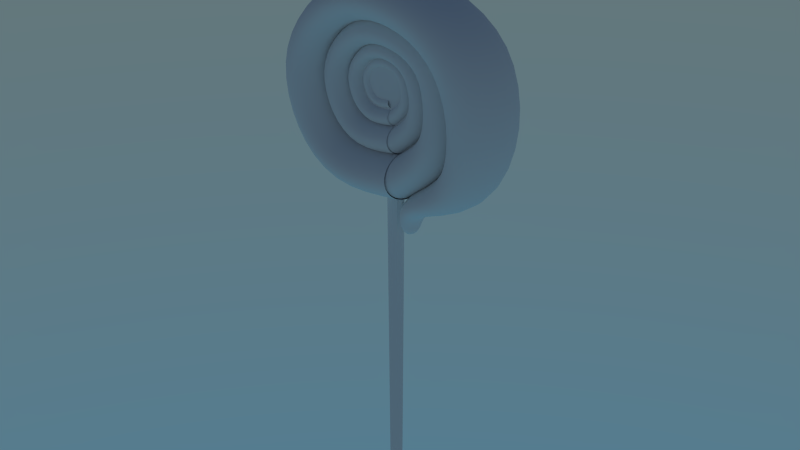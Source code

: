 # Source: spin.blend  (saved by Blender 2.74.0; exported with 4.5.12 LTS)
import bpy
from mathutils import Matrix  # noqa: F401  (used for matrix-valued properties, if any)

bpy.ops.wm.read_factory_settings(use_empty=True)
scene = bpy.context.scene
scene.name = 'Scene'

# ---- collections
col_collection_1 = bpy.data.collections.new('Collection 1'); scene.collection.children.link(col_collection_1)

# ---- world
world_world = bpy.data.worlds.new('World'); scene.world = world_world
world_world.use_nodes = True; world_world.node_tree.nodes.clear()
_N = world_world.node_tree.nodes; _L = world_world.node_tree.links
n0 = _N.new('ShaderNodeOutputWorld'); n0.name = 'World Output'; n0.location = (300, 300)
n1 = _N.new('ShaderNodeBackground'); n1.name = 'Background'; n1.location = (10, 300)
n2 = _N.new('ShaderNodeTexSky'); n2.name = 'Sky Texture'; n2.location = (-190, 300)
n2.sky_type = 'HOSEK_WILKIE'
n2.sun_elevation = 1.571
_L.new(n1.outputs[0], n0.inputs[0])
_L.new(n2.outputs[0], n1.inputs[0])
n0.is_active_output = True
world_world.color = (0.05088, 0.05088, 0.05088)
world_world.use_sun_shadow = False
world_world.sun_shadow_jitter_overblur = 0.0
world_world.cycles.sampling_method = 'MANUAL'
world_world.cycles.sample_map_resolution = 256

# ---- meshes
me_cylinder_001 = bpy.data.meshes.new('Cylinder.001')
me_cylinder_001.from_pydata([(-5.863e-07, 0.7141, -24.75), (-0.02176, 0.7767, 24.75), (0.7578, 0.5777, -24.75), (0.4741, 0.6156, 24.75), (1.226, 0.2207, -24.75), (0.7806, 0.1937, 24.75), (1.226, -0.2207, -24.75), (0.7806, -0.3277, 24.75), (0.7578, -0.5777, -24.75), (0.4152, -0.5715, 24.75), (-7.362e-07, -0.7141, -24.75), (-3.936e-07, -0.7064, 24.75), (-0.7578, -0.5777, -24.75), (-0.4152, -0.5715, 24.75), (-1.226, -0.2207, -24.75), (-0.6718, -0.2183, 24.75), (-1.226, 0.2207, -24.75), (-0.8242, 0.1937, 24.75), (-0.7578, 0.5777, -24.75), (-0.5177, 0.6156, 24.75)], [], [(0, 1, 3, 2), (2, 3, 5, 4), (4, 5, 7, 6), (6, 7, 9, 8), (8, 9, 11, 10), (10, 11, 13, 12), (12, 13, 15, 14), (14, 15, 17, 16), (3, 1, 19, 17, 15, 13, 11, 9, 7, 5), (18, 19, 1, 0), (16, 17, 19, 18), (0, 2, 4, 6, 8, 10, 12, 14, 16, 18)])
me_cylinder_001.use_remesh_preserve_volume = False
me_cylinder_001.use_remesh_preserve_attributes = False
me_cylinder_001.use_mirror_vertex_groups = False
me_cylinder_001.update()
me_cylinder = bpy.data.meshes.new('Cylinder')
me_cylinder.from_pydata([(0.0, 1.0, -1.0), (0.0, 1.0, 1.0), (0.5878, 0.809, -1.0), (0.5878, 0.809, 1.0), (0.9511, 0.309, -1.0), (0.9511, 0.309, 1.0), (0.9511, -0.309, -1.0), (0.9511, -0.309, 1.0), (0.5878, -0.809, -1.0), (0.5878, -0.809, 1.0), (-8.742e-08, -1.0, -1.0), (-8.742e-08, -1.0, 1.0), (-0.5878, -0.809, -1.0), (-0.5878, -0.809, 1.0), (-0.9511, -0.309, -1.0), (-0.9511, -0.309, 1.0), (-0.9511, 0.309, -1.0), (-0.9511, 0.309, 1.0), (-0.5878, 0.809, -1.0), (-0.5878, 0.809, 1.0)], [], [(0, 1, 3, 2), (2, 3, 5, 4), (4, 5, 7, 6), (6, 7, 9, 8), (8, 9, 11, 10), (10, 11, 13, 12), (12, 13, 15, 14), (14, 15, 17, 16), (3, 1, 19, 17, 15, 13, 11, 9, 7, 5), (18, 19, 1, 0), (16, 17, 19, 18), (0, 2, 4, 6, 8, 10, 12, 14, 16, 18)])
me_cylinder.use_remesh_preserve_volume = False
me_cylinder.use_remesh_preserve_attributes = False
me_cylinder.use_mirror_vertex_groups = False
me_cylinder.update()
me_circle = bpy.data.meshes.new('Circle')
me_circle.from_pydata([(0.04576, 1.659, -0.2192), (0.1056, 1.576, -0.1774), (0.1425, 1.525, -0.06813), (0.1425, 1.525, 0.06695), (0.1056, 1.576, 0.1762), (0.04576, 1.659, 0.218), (-0.01405, 1.742, 0.1762), (-0.05102, 1.793, 0.06695), (-0.05102, 1.793, -0.06813), (-0.01405, 1.742, -0.1774), (-0.9842, 1.612, -0.3586), (-0.8462, 1.453, -0.2902), (-0.7609, 1.355, -0.1112), (-0.7609, 1.355, 0.1101), (-0.8462, 1.453, 0.2891), (-0.9842, 1.612, 0.3574), (-1.122, 1.771, 0.2891), (-1.208, 1.869, 0.1101), (-1.208, 1.869, -0.1112), (-1.122, 1.771, -0.2902), (-1.499, 0.7575, -0.4182), (-1.262, 0.6942, -0.3384), (-1.116, 0.6551, -0.1296), (-1.116, 0.6551, 0.1285), (-1.262, 0.6942, 0.3373), (-1.499, 0.7575, 0.417), (-1.736, 0.8208, 0.3373), (-1.883, 0.8599, 0.1285), (-1.883, 0.8599, -0.1296), (-1.736, 0.8208, -0.3384), (-1.543, -0.218, -0.4306), (-1.298, -0.1552, -0.3485), (-1.147, -0.1163, -0.1335), (-1.147, -0.1163, 0.1323), (-1.298, -0.1552, 0.3473), (-1.543, -0.218, 0.4294), (-1.788, -0.2809, 0.3473), (-1.939, -0.3197, 0.1323), (-1.939, -0.3197, -0.1335), (-1.788, -0.2809, -0.3485), (-0.9571, -0.8846, -0.3886), (-0.8081, -0.7119, -0.3145), (-0.716, -0.6052, -0.1205), (-0.716, -0.6052, 0.1193), (-0.8081, -0.7119, 0.3133), (-0.9571, -0.8846, 0.3874), (-1.106, -1.057, 0.3133), (-1.198, -1.164, 0.1193), (-1.198, -1.164, -0.1205), (-1.106, -1.057, -0.3145), (-0.0164, -1.249, -0.3654), (0.006016, -1.035, -0.2958), (0.01987, -0.9035, -0.1133), (0.01987, -0.9035, 0.1122), (0.006016, -1.035, 0.2946), (-0.0164, -1.249, 0.3643), (-0.03882, -1.462, 0.2946), (-0.05267, -1.594, 0.1122), (-0.05267, -1.594, -0.1133), (-0.03882, -1.462, -0.2958), (0.8, -0.9561, -0.3314), (0.7063, -0.7857, -0.2682), (0.6484, -0.6804, -0.1028), (0.6484, -0.6804, 0.1016), (0.7063, -0.7857, 0.267), (0.8, -0.9561, 0.3302), (0.8937, -1.127, 0.267), (0.9516, -1.232, 0.1016), (0.9516, -1.232, -0.1028), (0.8937, -1.127, -0.2682), (1.274, -0.4258, -0.3781), (1.075, -0.3271, -0.306), (0.9523, -0.2661, -0.1173), (0.9523, -0.2661, 0.1161), (1.075, -0.3271, 0.3049), (1.274, -0.4258, 0.377), (1.473, -0.5244, 0.3049), (1.596, -0.5854, 0.1161), (1.596, -0.5854, -0.1173), (1.473, -0.5244, -0.306), (1.309, 0.4763, -0.3733), (1.093, 0.4443, -0.3021), (0.9587, 0.4245, -0.1158), (0.9587, 0.4245, 0.1146), (1.093, 0.4443, 0.3009), (1.309, 0.4763, 0.3721), (1.526, 0.5083, 0.3009), (1.66, 0.5281, 0.1146), (1.66, 0.5281, -0.1158), (1.526, 0.5083, -0.3021), (0.8641, 1.129, -0.3958), (0.7477, 0.9279, -0.3203), (0.6758, 0.8037, -0.1227), (0.6758, 0.8037, 0.1215), (0.7477, 0.9279, 0.3191), (0.8641, 1.129, 0.3946), (0.9805, 1.33, 0.3191), (1.052, 1.454, 0.1215), (1.052, 1.454, -0.1227), (0.9805, 1.33, -0.3203), (-0.01034, 1.293, -0.3426), (-0.01455, 1.092, -0.2773), (-0.01714, 0.968, -0.1063), (-0.01714, 0.968, 0.1051), (-0.01455, 1.092, 0.2761), (-0.01034, 1.293, 0.3414), (-0.006136, 1.494, 0.2761), (-0.003537, 1.618, 0.1051), (-0.003537, 1.618, -0.1063), (-0.006136, 1.494, -0.2773), (0.01416, 1.295, -0.3256), (0.02011, 1.104, -0.2635), (0.02378, 0.9859, -0.1009), (0.02378, 0.9859, 0.1001), (0.02011, 1.104, 0.2628), (0.01416, 1.295, 0.3249), (0.008214, 1.486, 0.2628), (0.004539, 1.604, 0.1001), (0.004539, 1.604, -0.1009), (0.008215, 1.486, -0.2635), (-0.7737, 1.002, -0.3274), (-0.6432, 0.8605, -0.2649), (-0.5626, 0.7733, -0.1014), (-0.5626, 0.7733, 0.1007), (-0.6432, 0.8605, 0.2642), (-0.7737, 1.002, 0.3267), (-0.9043, 1.143, 0.2642), (-0.9849, 1.23, 0.1007), (-0.9849, 1.23, -0.1014), (-0.9043, 1.143, -0.2649), (-0.9835, 0.3941, -0.289), (-0.8183, 0.3555, -0.2339), (-0.7162, 0.3316, -0.08955), (-0.7162, 0.3316, 0.08883), (-0.8183, 0.3555, 0.2331), (-0.9835, 0.3941, 0.2883), (-1.149, 0.4327, 0.2331), (-1.251, 0.4566, 0.08883), (-1.251, 0.4566, -0.08955), (-1.149, 0.4327, -0.2339), (-0.9806, -0.1851, -0.2639), (-0.8318, -0.142, -0.2136), (-0.7399, -0.1153, -0.08181), (-0.7399, -0.1153, 0.08108), (-0.8318, -0.142, 0.2129), (-0.9806, -0.1851, 0.2632), (-1.129, -0.2283, 0.2129), (-1.221, -0.255, 0.08108), (-1.221, -0.255, -0.08181), (-1.129, -0.2283, -0.2136), (-0.5695, -0.5602, -0.2382), (-0.4815, -0.4515, -0.1928), (-0.4271, -0.3844, -0.07385), (-0.4271, -0.3844, 0.07313), (-0.4815, -0.4515, 0.192), (-0.5695, -0.5602, 0.2375), (-0.6575, -0.6688, 0.192), (-0.7118, -0.7359, 0.07313), (-0.7118, -0.7359, -0.07385), (-0.6575, -0.6688, -0.1928), (0.01376, -0.7652, -0.224), (0.02342, -0.6341, -0.1813), (0.0294, -0.5531, -0.06946), (0.0294, -0.5531, 0.06874), (0.02342, -0.6341, 0.1805), (0.01376, -0.7652, 0.2233), (0.004089, -0.8963, 0.1805), (-0.001885, -0.9773, 0.06874), (-0.001885, -0.9773, -0.06946), (0.004089, -0.8963, -0.1813), (0.5083, -0.5705, -0.2031), (0.4477, -0.4679, -0.1644), (0.4102, -0.4045, -0.06301), (0.4102, -0.4045, 0.06229), (0.4477, -0.4679, 0.1637), (0.5083, -0.5705, 0.2024), (0.5689, -0.6731, 0.1637), (0.6064, -0.7365, 0.06229), (0.6064, -0.7365, -0.06301), (0.5689, -0.6731, -0.1644), (0.7886, -0.2365, -0.2318), (0.6649, -0.1799, -0.1876), (0.5885, -0.1449, -0.07187), (0.5885, -0.1449, 0.07115), (0.6649, -0.1799, 0.1868), (0.7886, -0.2365, 0.231), (0.9122, -0.2932, 0.1868), (0.9886, -0.3282, 0.07115), (0.9886, -0.3282, -0.07187), (0.9122, -0.2932, -0.1876), (0.793, 0.3168, -0.2288), (0.6609, 0.293, -0.1852), (0.5792, 0.2783, -0.07095), (0.5792, 0.2783, 0.07023), (0.6609, 0.293, 0.1845), (0.793, 0.3168, 0.2281), (0.9252, 0.3405, 0.1845), (1.007, 0.3552, 0.07023), (1.007, 0.3552, -0.07095), (0.9252, 0.3405, -0.1852), (0.5078, 0.7081, -0.2426), (0.4404, 0.5827, -0.1963), (0.3987, 0.5052, -0.0752), (0.3987, 0.5052, 0.07448), (0.4404, 0.5827, 0.1956), (0.5078, 0.7081, 0.2418), (0.5753, 0.8334, 0.1956), (0.617, 0.9109, 0.07448), (0.617, 0.9109, -0.07521), (0.5753, 0.8334, -0.1963), (-0.03099, 0.792, -0.21), (-0.02973, 0.6688, -0.1699), (-0.02896, 0.5926, -0.06513), (-0.02896, 0.5926, 0.06441), (-0.02973, 0.6688, 0.1692), (-0.03099, 0.792, 0.2092), (-0.03224, 0.9152, 0.1692), (-0.03302, 0.9913, 0.06441), (-0.03302, 0.9913, -0.06513), (-0.03224, 0.9152, -0.1699), (-0.01602, 0.7937, -0.1996), (-0.00873, 0.6767, -0.1615), (-0.004227, 0.6044, -0.06182), (-0.004227, 0.6044, 0.06138), (-0.00873, 0.6767, 0.161), (-0.01602, 0.7937, 0.1991), (-0.0233, 0.9106, 0.161), (-0.0278, 0.9829, 0.06138), (-0.0278, 0.9829, -0.06182), (-0.0233, 0.9106, -0.1615), (-0.4931, 0.5989, -0.2007), (-0.4105, 0.5149, -0.1624), (-0.3594, 0.463, -0.06216), (-0.3594, 0.463, 0.06172), (-0.4105, 0.5149, 0.1619), (-0.4931, 0.5989, 0.2002), (-0.5757, 0.6828, 0.1619), (-0.6268, 0.7347, 0.06172), (-0.6268, 0.7347, -0.06216), (-0.5757, 0.6828, -0.1624), (-0.61, 0.2227, -0.1771), (-0.5081, 0.2022, -0.1433), (-0.4451, 0.1895, -0.05488), (-0.4451, 0.1895, 0.05444), (-0.5081, 0.2022, 0.1429), (-0.61, 0.2227, 0.1767), (-0.7119, 0.2432, 0.1429), (-0.7749, 0.2559, 0.05444), (-0.7749, 0.2559, -0.05488), (-0.7119, 0.2432, -0.1433), (-0.5735, -0.1178, -0.1618), (-0.4831, -0.0885, -0.1309), (-0.4273, -0.0704, -0.05014), (-0.4273, -0.0704, 0.0497), (-0.4831, -0.0885, 0.1305), (-0.5735, -0.1178, 0.1613), (-0.6638, -0.1471, 0.1305), (-0.7196, -0.1652, 0.0497), (-0.7196, -0.1652, -0.05014), (-0.6638, -0.1471, -0.1309), (-0.3382, -0.354, -0.146), (-0.2863, -0.2858, -0.1181), (-0.2543, -0.2436, -0.04526), (-0.2543, -0.2436, 0.04482), (-0.2863, -0.2858, 0.1177), (-0.3382, -0.354, 0.1455), (-0.39, -0.4222, 0.1177), (-0.4221, -0.4644, 0.04482), (-0.4221, -0.4644, -0.04526), (-0.39, -0.4222, -0.1181), (0.02301, -0.4685, -0.1373), (0.02644, -0.388, -0.1111), (0.02855, -0.3383, -0.04257), (0.02855, -0.3383, 0.04213), (0.02644, -0.388, 0.1107), (0.02301, -0.4685, 0.1368), (0.01959, -0.549, 0.1107), (0.01748, -0.5987, 0.04213), (0.01748, -0.5987, -0.04257), (0.01959, -0.549, -0.1111), (0.3223, -0.3398, -0.1245), (0.2832, -0.2781, -0.1007), (0.259, -0.24, -0.03862), (0.259, -0.24, 0.03818), (0.2832, -0.2781, 0.1003), (0.3223, -0.3398, 0.124), (0.3614, -0.4015, 0.1003), (0.3855, -0.4396, 0.03818), (0.3855, -0.4396, -0.03862), (0.3614, -0.4015, -0.1007), (0.4876, -0.1299, -0.142), (0.4108, -0.09752, -0.115), (0.3633, -0.07753, -0.04405), (0.3633, -0.07753, 0.0436), (0.4108, -0.09752, 0.1145), (0.4876, -0.1299, 0.1416), (0.5644, -0.1622, 0.1145), (0.6119, -0.1822, 0.0436), (0.6119, -0.1822, -0.04405), (0.5644, -0.1622, -0.115), (0.4798, 0.2092, -0.1402), (0.3993, 0.1921, -0.1135), (0.3495, 0.1816, -0.04349), (0.3495, 0.1816, 0.04304), (0.3993, 0.1921, 0.1131), (0.4798, 0.2092, 0.1398), (0.5603, 0.2262, 0.1131), (0.61, 0.2368, 0.04304), (0.61, 0.2368, -0.04349), (0.5603, 0.2262, -0.1135), (0.2976, 0.4434, -0.1487), (0.2587, 0.3654, -0.1203), (0.2346, 0.3171, -0.04609), (0.2346, 0.3171, 0.04565), (0.2587, 0.3654, 0.1199), (0.2976, 0.4434, 0.1482), (0.3365, 0.5215, 0.1199), (0.3606, 0.5698, 0.04565), (0.3606, 0.5698, -0.04609), (0.3365, 0.5215, -0.1203), (-0.03408, 0.4846, -0.1287), (-0.03096, 0.4091, -0.1041), (-0.02904, 0.3625, -0.03992), (-0.02904, 0.3625, 0.03948), (-0.03096, 0.4091, 0.1037), (-0.03408, 0.4846, 0.1282), (-0.0372, 0.56, 0.1037), (-0.03913, 0.6066, 0.03948), (-0.03913, 0.6066, -0.03992), (-0.0372, 0.56, -0.1041), (-0.02494, 0.4859, -0.1223), (-0.01825, 0.4144, -0.09898), (-0.01411, 0.3702, -0.03789), (-0.01411, 0.3702, 0.03762), (-0.01825, 0.4144, 0.09871), (-0.02494, 0.4859, 0.122), (-0.03163, 0.5574, 0.09871), (-0.03577, 0.6016, 0.03762), (-0.03577, 0.6016, -0.03789), (-0.03163, 0.5574, -0.09898), (-0.3135, 0.3575, -0.123), (-0.2613, 0.3076, -0.09952), (-0.229, 0.2768, -0.0381), (-0.229, 0.2768, 0.03783), (-0.2613, 0.3076, 0.09925), (-0.3135, 0.3575, 0.1227), (-0.3657, 0.4073, 0.09925), (-0.398, 0.4381, 0.03783), (-0.398, 0.4381, -0.0381), (-0.3657, 0.4073, -0.09952), (-0.3779, 0.1248, -0.1086), (-0.3151, 0.1142, -0.08785), (-0.2763, 0.1076, -0.03364), (-0.2763, 0.1076, 0.03337), (-0.3151, 0.1142, 0.08758), (-0.3779, 0.1248, 0.1083), (-0.4408, 0.1354, 0.08758), (-0.4796, 0.142, 0.03337), (-0.4796, 0.142, -0.03364), (-0.4408, 0.1354, -0.08785), (-0.3491, -0.08309, -0.09914), (-0.2943, -0.06343, -0.08023), (-0.2604, -0.05127, -0.03073), (-0.2604, -0.05127, 0.03046), (-0.2943, -0.06343, 0.07996), (-0.3491, -0.08309, 0.09887), (-0.4038, -0.1028, 0.07996), (-0.4377, -0.1149, 0.03046), (-0.4377, -0.1149, -0.03073), (-0.4038, -0.1028, -0.08023), (-0.2004, -0.2233, -0.08947), (-0.17, -0.1805, -0.07241), (-0.1511, -0.1541, -0.02774), (-0.1511, -0.1541, 0.02747), (-0.17, -0.1805, 0.07214), (-0.2004, -0.2233, 0.0892), (-0.2309, -0.2661, 0.07214), (-0.2497, -0.2925, 0.02747), (-0.2497, -0.2925, -0.02774), (-0.2309, -0.2661, -0.07241), (0.02303, -0.2866, -0.08414), (0.02359, -0.2372, -0.06809), (0.02394, -0.2067, -0.02609), (0.02394, -0.2067, 0.02582), (0.02359, -0.2372, 0.06782), (0.02303, -0.2866, 0.08387), (0.02247, -0.3359, 0.06782), (0.02212, -0.3664, 0.02582), (0.02212, -0.3664, -0.02609), (0.02247, -0.3359, -0.06809), (0.2039, -0.202, -0.07629), (0.1788, -0.165, -0.06175), (0.1632, -0.1421, -0.02367), (0.1632, -0.1421, 0.0234), (0.1788, -0.165, 0.06148), (0.2039, -0.202, 0.07602), (0.229, -0.2391, 0.06148), (0.2446, -0.262, 0.0234), (0.2446, -0.262, -0.02367), (0.229, -0.2391, -0.06175), (0.3012, -0.07027, -0.08706), (0.2535, -0.05191, -0.07046), (0.224, -0.04057, -0.027), (0.224, -0.04057, 0.02673), (0.2535, -0.05191, 0.07019), (0.3012, -0.07027, 0.08679), (0.3489, -0.08862, 0.07019), (0.3783, -0.09996, 0.02673), (0.3783, -0.09996, -0.027), (0.3489, -0.08862, -0.07046), (0.2899, 0.1373, -0.08595), (0.2409, 0.1253, -0.06956), (0.2107, 0.1179, -0.02665), (0.2107, 0.1179, 0.02638), (0.2409, 0.1253, 0.06929), (0.2899, 0.1373, 0.08568), (0.3389, 0.1493, 0.06929), (0.3692, 0.1567, 0.02638), (0.3692, 0.1567, -0.02665), (0.3389, 0.1493, -0.06956), (0.1739, 0.2773, -0.09112), (0.1515, 0.2287, -0.07374), (0.1377, 0.1987, -0.02825), (0.1377, 0.1987, 0.02798), (0.1515, 0.2287, 0.07347), (0.1739, 0.2773, 0.09084), (0.1962, 0.3259, 0.07347), (0.21, 0.3559, 0.02798), (0.21, 0.3559, -0.02825), (0.1962, 0.3259, -0.07374), (-0.03012, 0.2962, -0.07887), (-0.02677, 0.25, -0.06383), (-0.0247, 0.2215, -0.02447), (-0.0247, 0.2215, 0.02419), (-0.02677, 0.25, 0.06356), (-0.03012, 0.2962, 0.0786), (-0.03346, 0.3424, 0.06356), (-0.03553, 0.3709, 0.02419), (-0.03553, 0.3709, -0.02447), (-0.03346, 0.3424, -0.06383), (0.2207, 2.223, -0.1545), (0.2905, 2.223, -0.1251), (0.3337, 2.223, -0.04815), (0.2156, 2.147, 0.04697), (0.1724, 2.147, 0.1239), (0.1027, 2.147, 0.1533), (0.03287, 2.148, 0.1239), (-0.01025, 2.148, 0.04697), (0.1078, 2.224, -0.04815), (0.151, 2.224, -0.1251)], [], [(0, 1, 11, 10), (10, 11, 21, 20), (20, 21, 31, 30), (30, 31, 41, 40), (40, 41, 51, 50), (50, 51, 61, 60), (60, 61, 71, 70), (70, 71, 81, 80), (80, 81, 91, 90), (90, 91, 101, 100), (1, 2, 12, 11), (11, 12, 22, 21), (21, 22, 32, 31), (31, 32, 42, 41), (41, 42, 52, 51), (51, 52, 62, 61), (61, 62, 72, 71), (71, 72, 82, 81), (81, 82, 92, 91), (91, 92, 102, 101), (2, 3, 13, 12), (12, 13, 23, 22), (22, 23, 33, 32), (32, 33, 43, 42), (42, 43, 53, 52), (52, 53, 63, 62), (62, 63, 73, 72), (72, 73, 83, 82), (82, 83, 93, 92), (92, 93, 103, 102), (3, 4, 14, 13), (13, 14, 24, 23), (23, 24, 34, 33), (33, 34, 44, 43), (43, 44, 54, 53), (53, 54, 64, 63), (63, 64, 74, 73), (73, 74, 84, 83), (83, 84, 94, 93), (93, 94, 104, 103), (4, 5, 15, 14), (14, 15, 25, 24), (24, 25, 35, 34), (34, 35, 45, 44), (44, 45, 55, 54), (54, 55, 65, 64), (64, 65, 75, 74), (74, 75, 85, 84), (84, 85, 95, 94), (94, 95, 105, 104), (5, 6, 16, 15), (15, 16, 26, 25), (25, 26, 36, 35), (35, 36, 46, 45), (45, 46, 56, 55), (55, 56, 66, 65), (65, 66, 76, 75), (75, 76, 86, 85), (85, 86, 96, 95), (95, 96, 106, 105), (6, 7, 17, 16), (16, 17, 27, 26), (26, 27, 37, 36), (36, 37, 47, 46), (46, 47, 57, 56), (56, 57, 67, 66), (66, 67, 77, 76), (76, 77, 87, 86), (86, 87, 97, 96), (96, 97, 107, 106), (7, 8, 18, 17), (17, 18, 28, 27), (27, 28, 38, 37), (37, 38, 48, 47), (47, 48, 58, 57), (57, 58, 68, 67), (67, 68, 78, 77), (77, 78, 88, 87), (87, 88, 98, 97), (97, 98, 108, 107), (8, 9, 19, 18), (18, 19, 29, 28), (28, 29, 39, 38), (38, 39, 49, 48), (48, 49, 59, 58), (58, 59, 69, 68), (68, 69, 79, 78), (78, 79, 89, 88), (88, 89, 99, 98), (98, 99, 109, 108), (9, 0, 10, 19), (19, 10, 20, 29), (29, 20, 30, 39), (39, 30, 40, 49), (49, 40, 50, 59), (59, 50, 60, 69), (69, 60, 70, 79), (79, 70, 80, 89), (89, 80, 90, 99), (99, 90, 100, 109), (110, 111, 121, 120), (120, 121, 131, 130), (130, 131, 141, 140), (140, 141, 151, 150), (150, 151, 161, 160), (160, 161, 171, 170), (170, 171, 181, 180), (180, 181, 191, 190), (190, 191, 201, 200), (200, 201, 211, 210), (111, 112, 122, 121), (121, 122, 132, 131), (131, 132, 142, 141), (141, 142, 152, 151), (151, 152, 162, 161), (161, 162, 172, 171), (171, 172, 182, 181), (181, 182, 192, 191), (191, 192, 202, 201), (201, 202, 212, 211), (112, 113, 123, 122), (122, 123, 133, 132), (132, 133, 143, 142), (142, 143, 153, 152), (152, 153, 163, 162), (162, 163, 173, 172), (172, 173, 183, 182), (182, 183, 193, 192), (192, 193, 203, 202), (202, 203, 213, 212), (113, 114, 124, 123), (123, 124, 134, 133), (133, 134, 144, 143), (143, 144, 154, 153), (153, 154, 164, 163), (163, 164, 174, 173), (173, 174, 184, 183), (183, 184, 194, 193), (193, 194, 204, 203), (203, 204, 214, 213), (114, 115, 125, 124), (124, 125, 135, 134), (134, 135, 145, 144), (144, 145, 155, 154), (154, 155, 165, 164), (164, 165, 175, 174), (174, 175, 185, 184), (184, 185, 195, 194), (194, 195, 205, 204), (204, 205, 215, 214), (115, 116, 126, 125), (125, 126, 136, 135), (135, 136, 146, 145), (145, 146, 156, 155), (155, 156, 166, 165), (165, 166, 176, 175), (175, 176, 186, 185), (185, 186, 196, 195), (195, 196, 206, 205), (205, 206, 216, 215), (116, 117, 127, 126), (126, 127, 137, 136), (136, 137, 147, 146), (146, 147, 157, 156), (156, 157, 167, 166), (166, 167, 177, 176), (176, 177, 187, 186), (186, 187, 197, 196), (196, 197, 207, 206), (206, 207, 217, 216), (117, 118, 128, 127), (127, 128, 138, 137), (137, 138, 148, 147), (147, 148, 158, 157), (157, 158, 168, 167), (167, 168, 178, 177), (177, 178, 188, 187), (187, 188, 198, 197), (197, 198, 208, 207), (207, 208, 218, 217), (118, 119, 129, 128), (128, 129, 139, 138), (138, 139, 149, 148), (148, 149, 159, 158), (158, 159, 169, 168), (168, 169, 179, 178), (178, 179, 189, 188), (188, 189, 199, 198), (198, 199, 209, 208), (208, 209, 219, 218), (119, 110, 120, 129), (129, 120, 130, 139), (139, 130, 140, 149), (149, 140, 150, 159), (159, 150, 160, 169), (169, 160, 170, 179), (179, 170, 180, 189), (189, 180, 190, 199), (199, 190, 200, 209), (209, 200, 210, 219), (220, 221, 231, 230), (230, 231, 241, 240), (240, 241, 251, 250), (250, 251, 261, 260), (260, 261, 271, 270), (270, 271, 281, 280), (280, 281, 291, 290), (290, 291, 301, 300), (300, 301, 311, 310), (310, 311, 321, 320), (221, 222, 232, 231), (231, 232, 242, 241), (241, 242, 252, 251), (251, 252, 262, 261), (261, 262, 272, 271), (271, 272, 282, 281), (281, 282, 292, 291), (291, 292, 302, 301), (301, 302, 312, 311), (311, 312, 322, 321), (222, 223, 233, 232), (232, 233, 243, 242), (242, 243, 253, 252), (252, 253, 263, 262), (262, 263, 273, 272), (272, 273, 283, 282), (282, 283, 293, 292), (292, 293, 303, 302), (302, 303, 313, 312), (312, 313, 323, 322), (223, 224, 234, 233), (233, 234, 244, 243), (243, 244, 254, 253), (253, 254, 264, 263), (263, 264, 274, 273), (273, 274, 284, 283), (283, 284, 294, 293), (293, 294, 304, 303), (303, 304, 314, 313), (313, 314, 324, 323), (224, 225, 235, 234), (234, 235, 245, 244), (244, 245, 255, 254), (254, 255, 265, 264), (264, 265, 275, 274), (274, 275, 285, 284), (284, 285, 295, 294), (294, 295, 305, 304), (304, 305, 315, 314), (314, 315, 325, 324), (225, 226, 236, 235), (235, 236, 246, 245), (245, 246, 256, 255), (255, 256, 266, 265), (265, 266, 276, 275), (275, 276, 286, 285), (285, 286, 296, 295), (295, 296, 306, 305), (305, 306, 316, 315), (315, 316, 326, 325), (226, 227, 237, 236), (236, 237, 247, 246), (246, 247, 257, 256), (256, 257, 267, 266), (266, 267, 277, 276), (276, 277, 287, 286), (286, 287, 297, 296), (296, 297, 307, 306), (306, 307, 317, 316), (316, 317, 327, 326), (227, 228, 238, 237), (237, 238, 248, 247), (247, 248, 258, 257), (257, 258, 268, 267), (267, 268, 278, 277), (277, 278, 288, 287), (287, 288, 298, 297), (297, 298, 308, 307), (307, 308, 318, 317), (317, 318, 328, 327), (228, 229, 239, 238), (238, 239, 249, 248), (248, 249, 259, 258), (258, 259, 269, 268), (268, 269, 279, 278), (278, 279, 289, 288), (288, 289, 299, 298), (298, 299, 309, 308), (308, 309, 319, 318), (318, 319, 329, 328), (229, 220, 230, 239), (239, 230, 240, 249), (249, 240, 250, 259), (259, 250, 260, 269), (269, 260, 270, 279), (279, 270, 280, 289), (289, 280, 290, 299), (299, 290, 300, 309), (309, 300, 310, 319), (319, 310, 320, 329), (330, 331, 341, 340), (340, 341, 351, 350), (350, 351, 361, 360), (360, 361, 371, 370), (370, 371, 381, 380), (380, 381, 391, 390), (390, 391, 401, 400), (400, 401, 411, 410), (410, 411, 421, 420), (420, 421, 431, 430), (331, 332, 342, 341), (341, 342, 352, 351), (351, 352, 362, 361), (361, 362, 372, 371), (371, 372, 382, 381), (381, 382, 392, 391), (391, 392, 402, 401), (401, 402, 412, 411), (411, 412, 422, 421), (421, 422, 432, 431), (332, 333, 343, 342), (342, 343, 353, 352), (352, 353, 363, 362), (362, 363, 373, 372), (372, 373, 383, 382), (382, 383, 393, 392), (392, 393, 403, 402), (402, 403, 413, 412), (412, 413, 423, 422), (422, 423, 433, 432), (333, 334, 344, 343), (343, 344, 354, 353), (353, 354, 364, 363), (363, 364, 374, 373), (373, 374, 384, 383), (383, 384, 394, 393), (393, 394, 404, 403), (403, 404, 414, 413), (413, 414, 424, 423), (423, 424, 434, 433), (334, 335, 345, 344), (344, 345, 355, 354), (354, 355, 365, 364), (364, 365, 375, 374), (374, 375, 385, 384), (384, 385, 395, 394), (394, 395, 405, 404), (404, 405, 415, 414), (414, 415, 425, 424), (424, 425, 435, 434), (335, 336, 346, 345), (345, 346, 356, 355), (355, 356, 366, 365), (365, 366, 376, 375), (375, 376, 386, 385), (385, 386, 396, 395), (395, 396, 406, 405), (405, 406, 416, 415), (415, 416, 426, 425), (425, 426, 436, 435), (336, 337, 347, 346), (346, 347, 357, 356), (356, 357, 367, 366), (366, 367, 377, 376), (376, 377, 387, 386), (386, 387, 397, 396), (396, 397, 407, 406), (406, 407, 417, 416), (416, 417, 427, 426), (426, 427, 437, 436), (337, 338, 348, 347), (347, 348, 358, 357), (357, 358, 368, 367), (367, 368, 378, 377), (377, 378, 388, 387), (387, 388, 398, 397), (397, 398, 408, 407), (407, 408, 418, 417), (417, 418, 428, 427), (427, 428, 438, 437), (338, 339, 349, 348), (348, 349, 359, 358), (358, 359, 369, 368), (368, 369, 379, 378), (378, 379, 389, 388), (388, 389, 399, 398), (398, 399, 409, 408), (408, 409, 419, 418), (418, 419, 429, 428), (428, 429, 439, 438), (339, 330, 340, 349), (349, 340, 350, 359), (359, 350, 360, 369), (369, 360, 370, 379), (379, 370, 380, 389), (389, 380, 390, 399), (399, 390, 400, 409), (409, 400, 410, 419), (419, 410, 420, 429), (429, 420, 430, 439), (0, 9, 449, 440), (9, 8, 448, 449), (8, 7, 447, 448), (7, 6, 446, 447), (6, 5, 445, 446), (5, 4, 444, 445), (4, 3, 443, 444), (3, 2, 442, 443), (2, 1, 441, 442), (1, 0, 440, 441), (440, 449, 448, 447, 446, 445, 444, 443, 442, 441)])
me_circle.polygons.foreach_set('use_smooth', [True] * 411)
me_circle.use_remesh_preserve_volume = False
me_circle.use_remesh_preserve_attributes = False
me_circle.use_mirror_vertex_groups = False
me_circle.update()

# ---- objects
ob_cylinder_001 = bpy.data.objects.new('Cylinder.001', me_cylinder_001)
ob_cylinder = bpy.data.objects.new('Cylinder', me_cylinder)
ob_empty = bpy.data.objects.new('Empty', None)
ob_circle = bpy.data.objects.new('Circle', me_circle)

# ---- transforms, parenting, visibility, modifiers, constraints
ob_cylinder_001.location = (0.01623, 0.06867, 2.643)
ob_cylinder_001.rotation_euler = (3.142, 2.22e-16, 2.22e-16)
ob_cylinder_001.scale = (0.1144, 0.1144, 0.1144)
ob_cylinder_001.lineart.crease_threshold = 0.0
ob_cylinder.location = (0.04147, 0.06867, 5.69)
ob_cylinder.rotation_euler = (-1.571, 0.2731, -9.425)
ob_cylinder.scale = (1.084, 1.084, -0.07756)
ob_cylinder.lineart.crease_threshold = 0.0
ob_empty.location = (-5.186e-09, 0.06867, 5.672)
ob_empty.rotation_euler = (1.571, -0.03111, -1.36e-09)
ob_empty.scale = (0.6129, 0.6129, 0.6129)
ob_empty.empty_image_offset = (0.0, 0.0)
ob_empty.lineart.crease_threshold = 0.0
ob_circle.location = (-0.1303, 0.06867, 5.974)
ob_circle.rotation_euler = (-1.571, 0.2731, -9.425)
ob_circle.scale = (1.0, 1.0, 1.508)
ob_circle.lineart.crease_threshold = 0.0
_m = ob_circle.modifiers.new('Subsurf', 'SUBSURF')
_m.uv_smooth = 'PRESERVE_CORNERS'
_m.quality = 2
_m.show_only_control_edges = False

# ---- collection membership
col_collection_1.objects.link(ob_cylinder_001)
col_collection_1.objects.link(ob_cylinder)
col_collection_1.objects.link(ob_empty)
col_collection_1.objects.link(ob_circle)

# ---- scene / render settings (as saved in the file)
scene.frame_start = 1; scene.frame_end = 250; scene.frame_set(1)
scene.render.engine = 'CYCLES'
scene.render.resolution_percentage = 50
scene.render.fps = 60
scene.render.dither_intensity = 0.0
scene.render.use_border = True
scene.cycles.feature_set = 'EXPERIMENTAL'
scene.cycles.use_denoising = False
scene.cycles.samples = 10
scene.cycles.sampling_pattern = 'TABULATED_SOBOL'
scene.cycles.light_sampling_threshold = 0.0
scene.cycles.use_adaptive_sampling = False
scene.cycles.use_light_tree = False
scene.cycles.blur_glossy = 0.0
scene.cycles.pixel_filter_type = 'GAUSSIAN'
scene.cycles.sample_clamp_indirect = 0.0
scene.view_settings.view_transform = 'Standard'
bpy.context.view_layer.update()

# ---- added for rendering (the .blend has no active camera): camera
cam_auto = bpy.data.cameras.new('AutoCamera')
cam_auto.lens = 50.0
cam_auto.sensor_width = 36.0
cam_auto.clip_end = 1000.0
ob_auto_camera = bpy.data.objects.new('AutoCamera', cam_auto)
scene.collection.objects.link(ob_auto_camera)
ob_auto_camera.location = (8.84024, -10.4318, 10.9228)
ob_auto_camera.rotation_euler = (1.09748, -7.21219e-08, 0.694738)
scene.camera = ob_auto_camera
bpy.context.view_layer.update()
